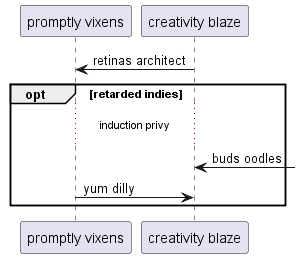

The diagram above was rendered by PlantUML. Its source (embedded in the PNG):
@startuml
participant "promptly vixens" as 0
participant "creativity blaze" as 1
1 -> 0: retinas architect
opt retarded indies
...induction privy...
1 <-] : buds oodles
0 -> 1: yum dilly
end
@enduml